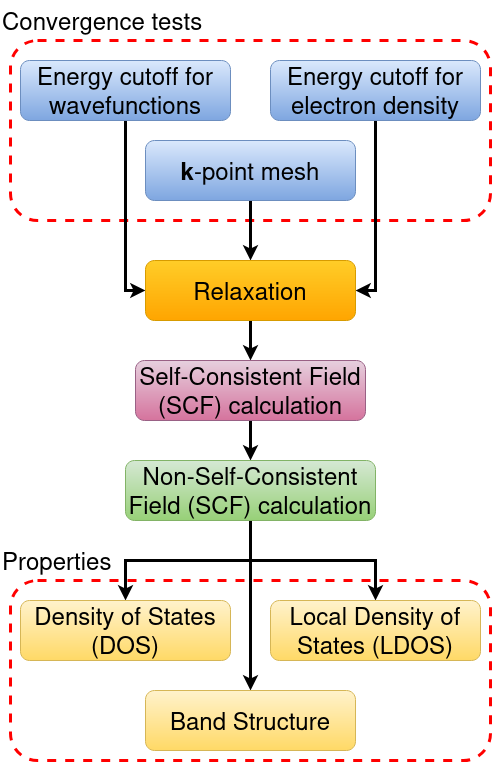

The diagram above was exported from draw.io. Its source (the exported page's mxGraphModel, read from the mxfile embedded in the PNG):
<mxGraphModel dx="1360" dy="795" grid="1" gridSize="10" guides="1" tooltips="1" connect="1" arrows="1" fold="1" page="1" pageScale="1" pageWidth="850" pageHeight="1100" math="0" shadow="0">
  <root>
    <mxCell id="0" />
    <mxCell id="1" parent="0" />
    <mxCell id="OYnXkEWvFUTQde6uWjBe-21" value="" style="rounded=1;whiteSpace=wrap;html=1;fillColor=none;strokeColor=#FF0000;dashed=1;strokeWidth=3;" vertex="1" parent="1">
      <mxGeometry x="180" y="60" width="480" height="180" as="geometry" />
    </mxCell>
    <mxCell id="OYnXkEWvFUTQde6uWjBe-20" value="" style="rounded=1;whiteSpace=wrap;html=1;fillColor=none;dashed=1;strokeWidth=3;strokeColor=#FF0000;" vertex="1" parent="1">
      <mxGeometry x="180" y="600" width="480" height="180" as="geometry" />
    </mxCell>
    <mxCell id="OYnXkEWvFUTQde6uWjBe-11" style="edgeStyle=orthogonalEdgeStyle;rounded=0;orthogonalLoop=1;jettySize=auto;html=1;entryX=0;entryY=0.5;entryDx=0;entryDy=0;strokeWidth=3;" edge="1" parent="1" source="OYnXkEWvFUTQde6uWjBe-1" target="OYnXkEWvFUTQde6uWjBe-6">
      <mxGeometry relative="1" as="geometry">
        <Array as="points">
          <mxPoint x="295" y="310" />
        </Array>
      </mxGeometry>
    </mxCell>
    <mxCell id="OYnXkEWvFUTQde6uWjBe-1" value="&lt;font style=&quot;font-size: 24px;&quot;&gt;Energy cutoff for wavefunctions&lt;/font&gt;" style="rounded=1;whiteSpace=wrap;html=1;fillColor=#dae8fc;strokeColor=#6c8ebf;gradientColor=#7ea6e0;" vertex="1" parent="1">
      <mxGeometry x="190" y="80" width="210" height="60" as="geometry" />
    </mxCell>
    <mxCell id="OYnXkEWvFUTQde6uWjBe-10" style="edgeStyle=orthogonalEdgeStyle;rounded=0;orthogonalLoop=1;jettySize=auto;html=1;entryX=1;entryY=0.5;entryDx=0;entryDy=0;strokeWidth=3;" edge="1" parent="1" source="OYnXkEWvFUTQde6uWjBe-2" target="OYnXkEWvFUTQde6uWjBe-6">
      <mxGeometry relative="1" as="geometry" />
    </mxCell>
    <mxCell id="OYnXkEWvFUTQde6uWjBe-2" value="&lt;font style=&quot;font-size: 24px;&quot;&gt;Energy cutoff for electron density&lt;/font&gt;" style="rounded=1;whiteSpace=wrap;html=1;fillColor=#dae8fc;strokeColor=#6c8ebf;gradientColor=#7ea6e0;" vertex="1" parent="1">
      <mxGeometry x="440" y="80" width="210" height="60" as="geometry" />
    </mxCell>
    <mxCell id="OYnXkEWvFUTQde6uWjBe-9" style="edgeStyle=orthogonalEdgeStyle;rounded=0;orthogonalLoop=1;jettySize=auto;html=1;strokeWidth=3;" edge="1" parent="1" source="OYnXkEWvFUTQde6uWjBe-3" target="OYnXkEWvFUTQde6uWjBe-6">
      <mxGeometry relative="1" as="geometry" />
    </mxCell>
    <mxCell id="OYnXkEWvFUTQde6uWjBe-3" value="&lt;font style=&quot;font-size: 24px;&quot;&gt;&lt;b&gt;k&lt;/b&gt;-point mesh&lt;/font&gt;" style="rounded=1;whiteSpace=wrap;html=1;fillColor=#dae8fc;strokeColor=#6c8ebf;gradientColor=#7ea6e0;" vertex="1" parent="1">
      <mxGeometry x="315" y="160" width="210" height="60" as="geometry" />
    </mxCell>
    <mxCell id="OYnXkEWvFUTQde6uWjBe-5" value="&lt;font style=&quot;font-size: 24px;&quot;&gt;Convergence tests&lt;/font&gt;" style="text;whiteSpace=wrap;html=1;" vertex="1" parent="1">
      <mxGeometry x="170" y="20" width="210" height="40" as="geometry" />
    </mxCell>
    <mxCell id="OYnXkEWvFUTQde6uWjBe-12" style="edgeStyle=orthogonalEdgeStyle;rounded=0;orthogonalLoop=1;jettySize=auto;html=1;entryX=0.5;entryY=0;entryDx=0;entryDy=0;strokeWidth=3;" edge="1" parent="1" source="OYnXkEWvFUTQde6uWjBe-6" target="OYnXkEWvFUTQde6uWjBe-7">
      <mxGeometry relative="1" as="geometry">
        <Array as="points">
          <mxPoint x="420" y="350" />
          <mxPoint x="420" y="350" />
        </Array>
      </mxGeometry>
    </mxCell>
    <mxCell id="OYnXkEWvFUTQde6uWjBe-6" value="&lt;font style=&quot;font-size: 24px;&quot;&gt;Relaxation&lt;/font&gt;" style="rounded=1;whiteSpace=wrap;html=1;fillColor=#ffcd28;gradientColor=#ffa500;strokeColor=#d79b00;" vertex="1" parent="1">
      <mxGeometry x="315" y="280" width="210" height="60" as="geometry" />
    </mxCell>
    <mxCell id="OYnXkEWvFUTQde6uWjBe-13" style="edgeStyle=orthogonalEdgeStyle;rounded=0;orthogonalLoop=1;jettySize=auto;html=1;entryX=0.5;entryY=0;entryDx=0;entryDy=0;strokeWidth=3;" edge="1" parent="1" source="OYnXkEWvFUTQde6uWjBe-7" target="OYnXkEWvFUTQde6uWjBe-8">
      <mxGeometry relative="1" as="geometry" />
    </mxCell>
    <mxCell id="OYnXkEWvFUTQde6uWjBe-7" value="&lt;font style=&quot;font-size: 24px;&quot;&gt;Self-Consistent Field (SCF) calculation&lt;/font&gt;" style="rounded=1;whiteSpace=wrap;html=1;fillColor=#e6d0de;gradientColor=#d5739d;strokeColor=#996185;" vertex="1" parent="1">
      <mxGeometry x="305" y="380" width="230" height="60" as="geometry" />
    </mxCell>
    <mxCell id="OYnXkEWvFUTQde6uWjBe-17" style="edgeStyle=orthogonalEdgeStyle;rounded=0;orthogonalLoop=1;jettySize=auto;html=1;entryX=0.5;entryY=0;entryDx=0;entryDy=0;strokeWidth=3;" edge="1" parent="1" source="OYnXkEWvFUTQde6uWjBe-8" target="OYnXkEWvFUTQde6uWjBe-14">
      <mxGeometry relative="1" as="geometry" />
    </mxCell>
    <mxCell id="OYnXkEWvFUTQde6uWjBe-18" style="edgeStyle=orthogonalEdgeStyle;rounded=0;orthogonalLoop=1;jettySize=auto;html=1;entryX=0.5;entryY=0;entryDx=0;entryDy=0;strokeWidth=3;" edge="1" parent="1" source="OYnXkEWvFUTQde6uWjBe-8" target="OYnXkEWvFUTQde6uWjBe-15">
      <mxGeometry relative="1" as="geometry" />
    </mxCell>
    <mxCell id="OYnXkEWvFUTQde6uWjBe-19" style="edgeStyle=orthogonalEdgeStyle;rounded=0;orthogonalLoop=1;jettySize=auto;html=1;entryX=0.5;entryY=0;entryDx=0;entryDy=0;strokeWidth=3;" edge="1" parent="1" source="OYnXkEWvFUTQde6uWjBe-8" target="OYnXkEWvFUTQde6uWjBe-16">
      <mxGeometry relative="1" as="geometry" />
    </mxCell>
    <mxCell id="OYnXkEWvFUTQde6uWjBe-8" value="&lt;font style=&quot;font-size: 24px;&quot;&gt;Non-Self-Consistent Field (SCF) calculation&lt;/font&gt;" style="rounded=1;whiteSpace=wrap;html=1;fillColor=#d5e8d4;gradientColor=#97d077;strokeColor=#82b366;" vertex="1" parent="1">
      <mxGeometry x="295" y="480" width="250" height="60" as="geometry" />
    </mxCell>
    <mxCell id="OYnXkEWvFUTQde6uWjBe-14" value="&lt;font style=&quot;font-size: 24px;&quot;&gt;Density of States (DOS)&lt;/font&gt;" style="rounded=1;whiteSpace=wrap;html=1;fillColor=#fff2cc;gradientColor=#ffd966;strokeColor=#d6b656;" vertex="1" parent="1">
      <mxGeometry x="190" y="620" width="210" height="60" as="geometry" />
    </mxCell>
    <mxCell id="OYnXkEWvFUTQde6uWjBe-15" value="&lt;font style=&quot;font-size: 24px;&quot;&gt;Local Density of States (LDOS)&lt;/font&gt;" style="rounded=1;whiteSpace=wrap;html=1;fillColor=#fff2cc;gradientColor=#ffd966;strokeColor=#d6b656;" vertex="1" parent="1">
      <mxGeometry x="440" y="620" width="210" height="60" as="geometry" />
    </mxCell>
    <mxCell id="OYnXkEWvFUTQde6uWjBe-16" value="&lt;font style=&quot;font-size: 24px;&quot;&gt;Band Structure&lt;/font&gt;" style="rounded=1;whiteSpace=wrap;html=1;fillColor=#fff2cc;gradientColor=#ffd966;strokeColor=#d6b656;" vertex="1" parent="1">
      <mxGeometry x="315" y="710" width="210" height="60" as="geometry" />
    </mxCell>
    <mxCell id="OYnXkEWvFUTQde6uWjBe-22" value="&lt;div&gt;&lt;font style=&quot;font-size: 24px;&quot;&gt;Properties&lt;/font&gt;&lt;/div&gt;" style="text;whiteSpace=wrap;html=1;" vertex="1" parent="1">
      <mxGeometry x="170" y="560" width="210" height="40" as="geometry" />
    </mxCell>
  </root>
</mxGraphModel>